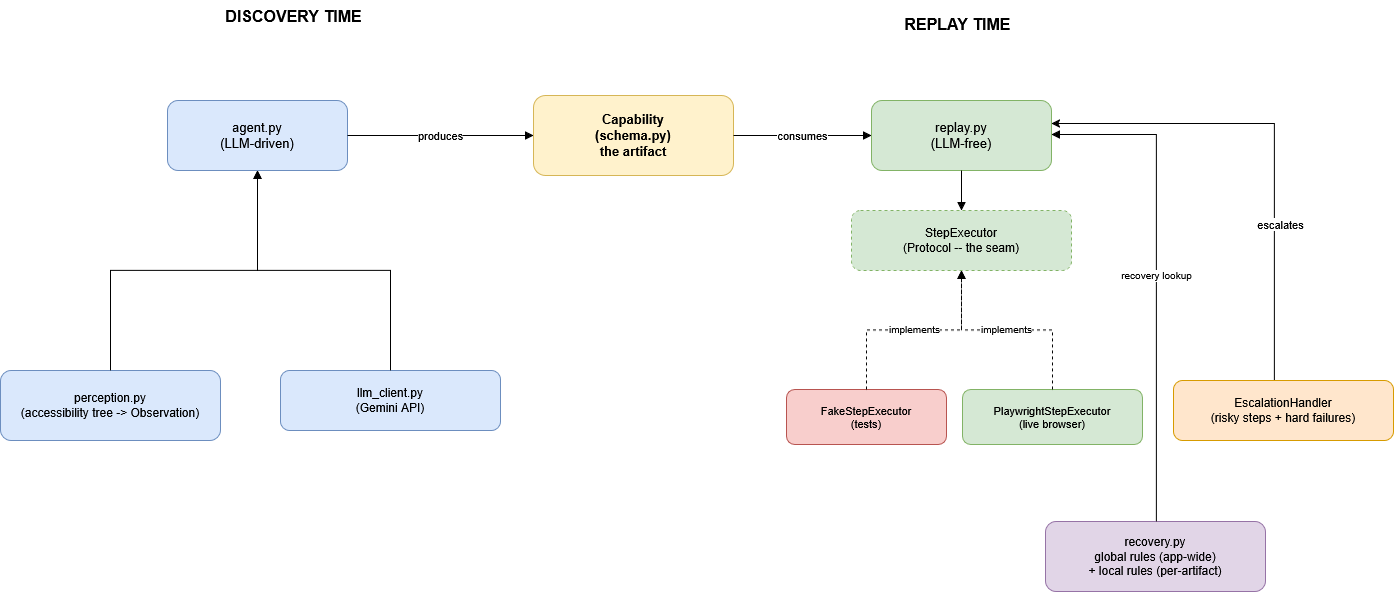

The diagram above was exported from draw.io. Its source (the exported page's mxGraphModel, read from the mxfile embedded in the PNG):
<mxGraphModel dx="1688" dy="704" grid="0" gridSize="10" guides="1" tooltips="1" connect="1" arrows="1" fold="1" page="0" pageScale="1" pageWidth="1100" pageHeight="850" math="0" shadow="0">
  <root>
    <mxCell id="0" />
    <mxCell id="1" parent="0" />
    <mxCell id="hdr1" parent="1" style="text;html=1;fontSize=16;fontStyle=1;align=center;" value="DISCOVERY TIME" vertex="1">
      <mxGeometry height="30" width="240" x="80" y="20" as="geometry" />
    </mxCell>
    <mxCell id="hdr2" parent="1" style="text;html=1;fontSize=16;fontStyle=1;align=center;" value="REPLAY TIME" vertex="1">
      <mxGeometry height="30" width="240" x="744" y="28" as="geometry" />
    </mxCell>
    <mxCell id="agent" parent="1" style="rounded=1;whiteSpace=wrap;html=1;fillColor=#dae8fc;strokeColor=#6c8ebf;fontSize=13;" value="agent.py&#10;(LLM-driven)" vertex="1">
      <mxGeometry height="70" width="180" x="74" y="120" as="geometry" />
    </mxCell>
    <mxCell id="perception" parent="1" style="rounded=1;whiteSpace=wrap;html=1;fillColor=#dae8fc;strokeColor=#6c8ebf;fontSize=12;" value="perception.py&#10;(accessibility tree -&gt; Observation)" vertex="1">
      <mxGeometry height="70" width="220" x="-93" y="390" as="geometry" />
    </mxCell>
    <mxCell id="llm" parent="1" style="rounded=1;whiteSpace=wrap;html=1;fillColor=#dae8fc;strokeColor=#6c8ebf;fontSize=12;" value="llm_client.py&#10;(Gemini API)" vertex="1">
      <mxGeometry height="60" width="220" x="187" y="390" as="geometry" />
    </mxCell>
    <mxCell id="capability" parent="1" style="rounded=1;whiteSpace=wrap;html=1;fillColor=#fff2cc;strokeColor=#d6b656;fontSize=13;fontStyle=1;" value="Capability&#10;(schema.py)&#10;the artifact" vertex="1">
      <mxGeometry height="80" width="200" x="440" y="115" as="geometry" />
    </mxCell>
    <mxCell id="replay" parent="1" style="rounded=1;whiteSpace=wrap;html=1;fillColor=#d5e8d4;strokeColor=#82b366;fontSize=13;" value="replay.py&#10;(LLM-free)" vertex="1">
      <mxGeometry height="70" width="180" x="778" y="120" as="geometry" />
    </mxCell>
    <mxCell id="executor" parent="1" style="rounded=1;whiteSpace=wrap;html=1;fillColor=#d5e8d4;strokeColor=#82b366;fontSize=12;dashed=1;" value="StepExecutor&#10;(Protocol -- the seam)" vertex="1">
      <mxGeometry height="60" width="220" x="758" y="230" as="geometry" />
    </mxCell>
    <mxCell id="fake" parent="1" style="rounded=1;whiteSpace=wrap;html=1;fillColor=#f8cecc;strokeColor=#b85450;fontSize=11;" value="FakeStepExecutor&#10;(tests)" vertex="1">
      <mxGeometry height="55" width="160" x="693" y="409" as="geometry" />
    </mxCell>
    <mxCell id="pw" parent="1" style="rounded=1;whiteSpace=wrap;html=1;fillColor=#d5e8d4;strokeColor=#82b366;fontSize=11;" value="PlaywrightStepExecutor&#10;(live browser)" vertex="1">
      <mxGeometry height="55" width="180" x="869" y="409" as="geometry" />
    </mxCell>
    <mxCell id="recovery" parent="1" style="rounded=1;whiteSpace=wrap;html=1;fillColor=#e1d5e7;strokeColor=#9673a6;fontSize=12;" value="recovery.py&#10;global rules (app-wide)&#10;+ local rules (per-artifact)" vertex="1">
      <mxGeometry height="70" width="220" x="952" y="541" as="geometry" />
    </mxCell>
    <mxCell id="xHkHZ5rRrATZcPLe_xov-1" edge="1" parent="1" source="escalation" style="edgeStyle=orthogonalEdgeStyle;rounded=0;orthogonalLoop=1;jettySize=auto;html=1;" target="replay" value="escalates">
      <mxGeometry relative="1" x="-0.349" y="-6" as="geometry">
        <mxPoint as="offset" />
        <Array as="points">
          <mxPoint x="1181" y="143" />
        </Array>
      </mxGeometry>
    </mxCell>
    <mxCell id="escalation" parent="1" style="rounded=1;whiteSpace=wrap;html=1;fillColor=#ffe6cc;strokeColor=#d79b00;fontSize=12;" value="EscalationHandler&#10;(risky steps + hard failures)" vertex="1">
      <mxGeometry height="60" width="220" x="1080" y="400" as="geometry" />
    </mxCell>
    <mxCell id="e1" edge="1" parent="1" source="perception" style="edgeStyle=orthogonalEdgeStyle;rounded=0;html=1;endArrow=block;" target="agent">
      <mxGeometry relative="1" as="geometry" />
    </mxCell>
    <mxCell id="e2" edge="1" parent="1" source="llm" style="edgeStyle=orthogonalEdgeStyle;rounded=0;html=1;endArrow=block;" target="agent">
      <mxGeometry relative="1" as="geometry" />
    </mxCell>
    <mxCell id="e3" edge="1" parent="1" source="agent" style="edgeStyle=orthogonalEdgeStyle;rounded=0;html=1;endArrow=block;fontSize=11;" target="capability" value="produces">
      <mxGeometry relative="1" as="geometry" />
    </mxCell>
    <mxCell id="e4" edge="1" parent="1" source="capability" style="edgeStyle=orthogonalEdgeStyle;rounded=0;html=1;endArrow=block;fontSize=11;" target="replay" value="consumes">
      <mxGeometry relative="1" as="geometry" />
    </mxCell>
    <mxCell id="e5" edge="1" parent="1" source="replay" style="edgeStyle=orthogonalEdgeStyle;rounded=0;html=1;endArrow=block;" target="executor">
      <mxGeometry relative="1" as="geometry" />
    </mxCell>
    <mxCell id="e6" edge="1" parent="1" source="fake" style="edgeStyle=orthogonalEdgeStyle;rounded=0;html=1;endArrow=block;dashed=1;fontSize=10;" target="executor" value="implements">
      <mxGeometry relative="1" as="geometry" />
    </mxCell>
    <mxCell id="e7" edge="1" parent="1" source="pw" style="edgeStyle=orthogonalEdgeStyle;rounded=0;html=1;endArrow=block;dashed=1;fontSize=10;" target="executor" value="implements">
      <mxGeometry relative="1" as="geometry" />
    </mxCell>
    <mxCell id="e8" edge="1" parent="1" source="recovery" style="edgeStyle=orthogonalEdgeStyle;rounded=0;html=1;endArrow=block;fontSize=10;" target="replay" value="recovery lookup">
      <mxGeometry relative="1" as="geometry">
        <Array as="points">
          <mxPoint x="1063" y="154" />
        </Array>
      </mxGeometry>
    </mxCell>
  </root>
</mxGraphModel>